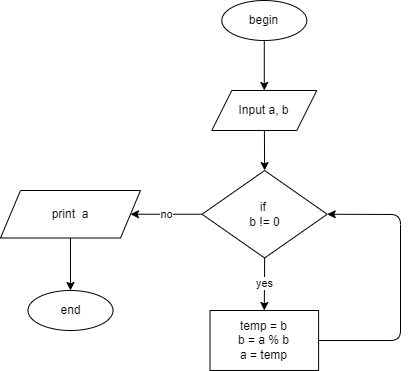

The diagram above was exported from draw.io. Its source (the exported page's mxGraphModel, read from the mxfile embedded in the PNG):
<mxGraphModel dx="848" dy="571" grid="1" gridSize="10" guides="1" tooltips="1" connect="1" arrows="1" fold="1" page="0" pageScale="1" pageWidth="850" pageHeight="1100" math="0" shadow="0">
  <root>
    <mxCell id="0" />
    <mxCell id="1" parent="0" />
    <mxCell id="47" style="edgeStyle=none;html=1;exitX=0.5;exitY=1;exitDx=0;exitDy=0;entryX=0.5;entryY=0;entryDx=0;entryDy=0;" parent="1" source="DPTNgw4OFq8EDRZzPiav-1" target="DPTNgw4OFq8EDRZzPiav-2" edge="1">
      <mxGeometry relative="1" as="geometry" />
    </mxCell>
    <mxCell id="DPTNgw4OFq8EDRZzPiav-1" value="begin" style="ellipse;whiteSpace=wrap;html=1;movable=1;resizable=1;rotatable=1;deletable=1;editable=1;connectable=1;container=0;" parent="1" vertex="1">
      <mxGeometry x="141.29000000000002" y="220" width="85" height="40" as="geometry" />
    </mxCell>
    <mxCell id="93" value="" style="edgeStyle=none;html=1;startArrow=none;entryX=0.5;entryY=0;entryDx=0;entryDy=0;" parent="1" source="DPTNgw4OFq8EDRZzPiav-2" target="104" edge="1">
      <mxGeometry relative="1" as="geometry">
        <mxPoint x="199" y="250" as="sourcePoint" />
        <mxPoint x="182.13666666666654" y="300" as="targetPoint" />
      </mxGeometry>
    </mxCell>
    <mxCell id="99" value="no" style="edgeStyle=none;html=1;exitX=0;exitY=0.5;exitDx=0;exitDy=0;" parent="1" source="104" target="98" edge="1">
      <mxGeometry relative="1" as="geometry">
        <mxPoint x="75" y="690" as="sourcePoint" />
      </mxGeometry>
    </mxCell>
    <mxCell id="DPTNgw4OFq8EDRZzPiav-2" value="Input a, b" style="shape=parallelogram;perimeter=parallelogramPerimeter;whiteSpace=wrap;html=1;fixedSize=1;movable=1;resizable=1;rotatable=1;deletable=1;editable=1;connectable=1;container=0;" parent="1" vertex="1">
      <mxGeometry x="131.29000000000002" y="310" width="105" height="40" as="geometry" />
    </mxCell>
    <mxCell id="96" value="temp = b&lt;br&gt;b = a % b&lt;br&gt;a = temp" style="whiteSpace=wrap;html=1;" parent="1" vertex="1">
      <mxGeometry x="129.48999999999998" y="530" width="108.6" height="60" as="geometry" />
    </mxCell>
    <mxCell id="101" style="edgeStyle=none;html=1;entryX=0.5;entryY=0;entryDx=0;entryDy=0;" parent="1" source="98" target="100" edge="1">
      <mxGeometry relative="1" as="geometry" />
    </mxCell>
    <mxCell id="98" value="print&amp;nbsp; a" style="shape=parallelogram;perimeter=parallelogramPerimeter;whiteSpace=wrap;html=1;fixedSize=1;" parent="1" vertex="1">
      <mxGeometry x="-80" y="410" width="140" height="47.5" as="geometry" />
    </mxCell>
    <mxCell id="100" value="end" style="ellipse;whiteSpace=wrap;html=1;movable=1;resizable=1;rotatable=1;deletable=1;editable=1;connectable=1;container=0;" parent="1" vertex="1">
      <mxGeometry x="-52.49999999999997" y="510" width="85" height="40" as="geometry" />
    </mxCell>
    <mxCell id="106" value="yes" style="edgeStyle=none;html=1;exitX=0.5;exitY=1;exitDx=0;exitDy=0;entryX=0.5;entryY=0;entryDx=0;entryDy=0;" parent="1" source="104" target="96" edge="1">
      <mxGeometry relative="1" as="geometry">
        <mxPoint x="183" y="480" as="sourcePoint" />
        <mxPoint x="184.13362068965512" y="530" as="targetPoint" />
      </mxGeometry>
    </mxCell>
    <mxCell id="104" value="if&amp;nbsp;&lt;br&gt;b != 0" style="rhombus;whiteSpace=wrap;html=1;movable=1;resizable=1;rotatable=1;deletable=1;editable=1;connectable=1;container=0;" parent="1" vertex="1">
      <mxGeometry x="121.55" y="390" width="125.16" height="87.5" as="geometry" />
    </mxCell>
    <mxCell id="119" style="edgeStyle=none;html=1;exitX=1;exitY=0.5;exitDx=0;exitDy=0;entryX=1;entryY=0.5;entryDx=0;entryDy=0;" parent="1" source="96" target="104" edge="1">
      <mxGeometry relative="1" as="geometry">
        <Array as="points">
          <mxPoint x="320" y="560" />
          <mxPoint x="320" y="434" />
        </Array>
        <mxPoint x="404.80999999999995" y="663.75" as="sourcePoint" />
      </mxGeometry>
    </mxCell>
  </root>
</mxGraphModel>